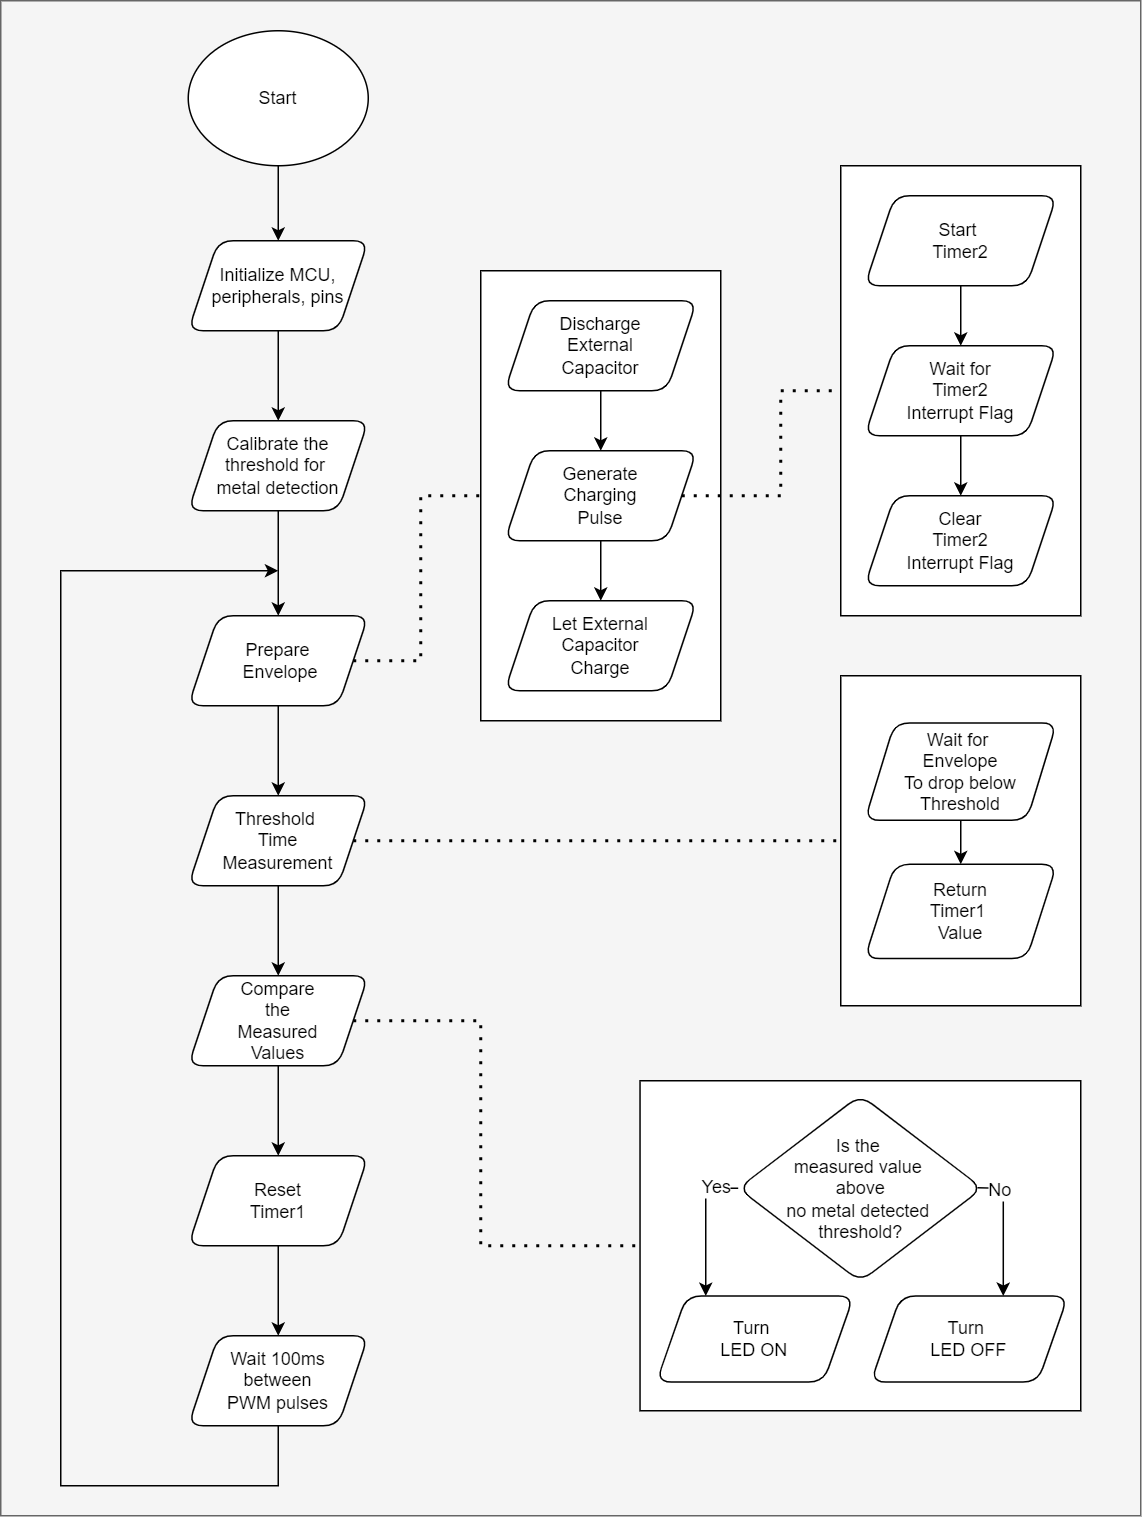

The diagram above was exported from draw.io. Its source (the exported page's mxGraphModel, read from the mxfile embedded in the PNG):
<mxGraphModel dx="1550" dy="1935" grid="1" gridSize="10" guides="1" tooltips="1" connect="1" arrows="1" fold="1" page="1" pageScale="1" pageWidth="850" pageHeight="1100" math="0" shadow="0">
  <root>
    <mxCell id="0" />
    <mxCell id="1" parent="0" />
    <mxCell id="7mdtnMURUMrkM1jD8CUb-1" value="" style="rounded=0;whiteSpace=wrap;html=1;fillColor=#f5f5f5;fontColor=#333333;strokeColor=#666666;" parent="1" vertex="1">
      <mxGeometry x="240" y="-160" width="760" height="1010" as="geometry" />
    </mxCell>
    <mxCell id="MK7u-GMVVhZyywVZm5Rf-1" value="Start" style="ellipse;whiteSpace=wrap;html=1;" parent="1" vertex="1">
      <mxGeometry x="365" y="-140" width="120" height="90" as="geometry" />
    </mxCell>
    <mxCell id="MK7u-GMVVhZyywVZm5Rf-8" value="" style="edgeStyle=orthogonalEdgeStyle;rounded=0;orthogonalLoop=1;jettySize=auto;html=1;" parent="1" source="MK7u-GMVVhZyywVZm5Rf-4" target="MK7u-GMVVhZyywVZm5Rf-7" edge="1">
      <mxGeometry relative="1" as="geometry" />
    </mxCell>
    <mxCell id="MK7u-GMVVhZyywVZm5Rf-4" value="Calibrate the threshold for &lt;br&gt;metal detection" style="shape=parallelogram;perimeter=parallelogramPerimeter;whiteSpace=wrap;html=1;fixedSize=1;rounded=1;" parent="1" vertex="1">
      <mxGeometry x="365" y="120" width="120" height="60" as="geometry" />
    </mxCell>
    <mxCell id="MK7u-GMVVhZyywVZm5Rf-13" value="" style="edgeStyle=orthogonalEdgeStyle;rounded=0;orthogonalLoop=1;jettySize=auto;html=1;fontSize=12;" parent="1" source="MK7u-GMVVhZyywVZm5Rf-7" target="MK7u-GMVVhZyywVZm5Rf-12" edge="1">
      <mxGeometry relative="1" as="geometry" />
    </mxCell>
    <mxCell id="MK7u-GMVVhZyywVZm5Rf-7" value="Prepare&lt;br&gt;&amp;nbsp;Envelope" style="shape=parallelogram;perimeter=parallelogramPerimeter;whiteSpace=wrap;html=1;fixedSize=1;rounded=1;" parent="1" vertex="1">
      <mxGeometry x="365" y="250" width="120" height="60" as="geometry" />
    </mxCell>
    <mxCell id="MK7u-GMVVhZyywVZm5Rf-15" value="" style="edgeStyle=orthogonalEdgeStyle;rounded=0;orthogonalLoop=1;jettySize=auto;html=1;fontSize=12;" parent="1" source="MK7u-GMVVhZyywVZm5Rf-12" target="MK7u-GMVVhZyywVZm5Rf-14" edge="1">
      <mxGeometry relative="1" as="geometry" />
    </mxCell>
    <mxCell id="MK7u-GMVVhZyywVZm5Rf-12" value="Threshold&amp;nbsp;&lt;br&gt;Time&lt;br&gt;Measurement" style="shape=parallelogram;perimeter=parallelogramPerimeter;whiteSpace=wrap;html=1;fixedSize=1;rounded=1;" parent="1" vertex="1">
      <mxGeometry x="365" y="370" width="120" height="60" as="geometry" />
    </mxCell>
    <mxCell id="MK7u-GMVVhZyywVZm5Rf-17" value="" style="edgeStyle=orthogonalEdgeStyle;rounded=0;orthogonalLoop=1;jettySize=auto;html=1;fontSize=12;" parent="1" source="MK7u-GMVVhZyywVZm5Rf-14" target="MK7u-GMVVhZyywVZm5Rf-16" edge="1">
      <mxGeometry relative="1" as="geometry" />
    </mxCell>
    <mxCell id="MK7u-GMVVhZyywVZm5Rf-14" value="Compare&lt;br&gt;the&lt;br&gt;Measured&lt;br&gt;Values" style="shape=parallelogram;perimeter=parallelogramPerimeter;whiteSpace=wrap;html=1;fixedSize=1;rounded=1;" parent="1" vertex="1">
      <mxGeometry x="365" y="490" width="120" height="60" as="geometry" />
    </mxCell>
    <mxCell id="MK7u-GMVVhZyywVZm5Rf-19" value="" style="edgeStyle=orthogonalEdgeStyle;rounded=0;orthogonalLoop=1;jettySize=auto;html=1;fontSize=12;" parent="1" source="MK7u-GMVVhZyywVZm5Rf-16" target="MK7u-GMVVhZyywVZm5Rf-18" edge="1">
      <mxGeometry relative="1" as="geometry" />
    </mxCell>
    <mxCell id="MK7u-GMVVhZyywVZm5Rf-16" value="Reset&lt;br&gt;Timer1" style="shape=parallelogram;perimeter=parallelogramPerimeter;whiteSpace=wrap;html=1;fixedSize=1;rounded=1;" parent="1" vertex="1">
      <mxGeometry x="365" y="610" width="120" height="60" as="geometry" />
    </mxCell>
    <mxCell id="MK7u-GMVVhZyywVZm5Rf-18" value="Wait 100ms&lt;br&gt;between&lt;br&gt;PWM pulses" style="shape=parallelogram;perimeter=parallelogramPerimeter;whiteSpace=wrap;html=1;fixedSize=1;rounded=1;" parent="1" vertex="1">
      <mxGeometry x="365" y="730" width="120" height="60" as="geometry" />
    </mxCell>
    <mxCell id="MK7u-GMVVhZyywVZm5Rf-21" value="" style="endArrow=classic;html=1;rounded=0;fontSize=12;exitX=0.5;exitY=1;exitDx=0;exitDy=0;" parent="1" source="MK7u-GMVVhZyywVZm5Rf-18" edge="1">
      <mxGeometry width="50" height="50" relative="1" as="geometry">
        <mxPoint x="400" y="520" as="sourcePoint" />
        <mxPoint x="425" y="220" as="targetPoint" />
        <Array as="points">
          <mxPoint x="425" y="830" />
          <mxPoint x="280" y="830" />
          <mxPoint x="280" y="220" />
        </Array>
      </mxGeometry>
    </mxCell>
    <mxCell id="MK7u-GMVVhZyywVZm5Rf-22" value="" style="endArrow=none;dashed=1;html=1;dashPattern=1 3;strokeWidth=2;rounded=0;fontSize=12;exitX=1;exitY=0.5;exitDx=0;exitDy=0;entryX=0;entryY=0.5;entryDx=0;entryDy=0;" parent="1" source="MK7u-GMVVhZyywVZm5Rf-7" target="MK7u-GMVVhZyywVZm5Rf-30" edge="1">
      <mxGeometry width="50" height="50" relative="1" as="geometry">
        <mxPoint x="400" y="420" as="sourcePoint" />
        <mxPoint x="600" y="160" as="targetPoint" />
        <Array as="points">
          <mxPoint x="520" y="280" />
          <mxPoint x="520" y="170" />
        </Array>
      </mxGeometry>
    </mxCell>
    <mxCell id="MK7u-GMVVhZyywVZm5Rf-38" value="" style="group" parent="1" connectable="0" vertex="1">
      <mxGeometry x="560" y="20" width="160" height="300" as="geometry" />
    </mxCell>
    <mxCell id="MK7u-GMVVhZyywVZm5Rf-30" value="" style="rounded=0;whiteSpace=wrap;html=1;fontSize=12;" parent="MK7u-GMVVhZyywVZm5Rf-38" vertex="1">
      <mxGeometry width="160" height="300" as="geometry" />
    </mxCell>
    <mxCell id="MK7u-GMVVhZyywVZm5Rf-23" value="Discharge&lt;br&gt;External&lt;br&gt;Capacitor" style="shape=parallelogram;perimeter=parallelogramPerimeter;whiteSpace=wrap;html=1;fixedSize=1;rounded=1;" parent="MK7u-GMVVhZyywVZm5Rf-38" vertex="1">
      <mxGeometry x="16" y="20" width="128" height="60" as="geometry" />
    </mxCell>
    <mxCell id="MK7u-GMVVhZyywVZm5Rf-25" value="Generate&lt;br&gt;Charging&lt;br&gt;Pulse" style="shape=parallelogram;perimeter=parallelogramPerimeter;whiteSpace=wrap;html=1;fixedSize=1;rounded=1;" parent="MK7u-GMVVhZyywVZm5Rf-38" vertex="1">
      <mxGeometry x="16" y="120" width="128" height="60" as="geometry" />
    </mxCell>
    <mxCell id="MK7u-GMVVhZyywVZm5Rf-26" value="" style="edgeStyle=orthogonalEdgeStyle;rounded=0;orthogonalLoop=1;jettySize=auto;html=1;fontSize=12;" parent="MK7u-GMVVhZyywVZm5Rf-38" source="MK7u-GMVVhZyywVZm5Rf-23" target="MK7u-GMVVhZyywVZm5Rf-25" edge="1">
      <mxGeometry relative="1" as="geometry" />
    </mxCell>
    <mxCell id="MK7u-GMVVhZyywVZm5Rf-27" value="Let External&lt;br&gt;Capacitor&lt;br&gt;Charge" style="shape=parallelogram;perimeter=parallelogramPerimeter;whiteSpace=wrap;html=1;fixedSize=1;rounded=1;" parent="MK7u-GMVVhZyywVZm5Rf-38" vertex="1">
      <mxGeometry x="16" y="220" width="128" height="60" as="geometry" />
    </mxCell>
    <mxCell id="MK7u-GMVVhZyywVZm5Rf-28" value="" style="edgeStyle=orthogonalEdgeStyle;rounded=0;orthogonalLoop=1;jettySize=auto;html=1;fontSize=12;" parent="MK7u-GMVVhZyywVZm5Rf-38" source="MK7u-GMVVhZyywVZm5Rf-25" target="MK7u-GMVVhZyywVZm5Rf-27" edge="1">
      <mxGeometry relative="1" as="geometry" />
    </mxCell>
    <mxCell id="MK7u-GMVVhZyywVZm5Rf-39" value="" style="group" parent="1" connectable="0" vertex="1">
      <mxGeometry x="800" y="-50" width="160" height="300" as="geometry" />
    </mxCell>
    <mxCell id="MK7u-GMVVhZyywVZm5Rf-36" value="" style="rounded=0;whiteSpace=wrap;html=1;fontSize=12;" parent="MK7u-GMVVhZyywVZm5Rf-39" vertex="1">
      <mxGeometry width="160" height="300" as="geometry" />
    </mxCell>
    <mxCell id="MK7u-GMVVhZyywVZm5Rf-29" value="Start &lt;br&gt;Timer2" style="shape=parallelogram;perimeter=parallelogramPerimeter;whiteSpace=wrap;html=1;fixedSize=1;rounded=1;" parent="MK7u-GMVVhZyywVZm5Rf-39" vertex="1">
      <mxGeometry x="16" y="20" width="128" height="60" as="geometry" />
    </mxCell>
    <mxCell id="MK7u-GMVVhZyywVZm5Rf-32" value="Wait for&lt;br&gt;Timer2&lt;br&gt;Interrupt Flag" style="shape=parallelogram;perimeter=parallelogramPerimeter;whiteSpace=wrap;html=1;fixedSize=1;rounded=1;" parent="MK7u-GMVVhZyywVZm5Rf-39" vertex="1">
      <mxGeometry x="16" y="120" width="128" height="60" as="geometry" />
    </mxCell>
    <mxCell id="MK7u-GMVVhZyywVZm5Rf-34" value="" style="edgeStyle=orthogonalEdgeStyle;rounded=0;orthogonalLoop=1;jettySize=auto;html=1;fontSize=12;" parent="MK7u-GMVVhZyywVZm5Rf-39" source="MK7u-GMVVhZyywVZm5Rf-29" target="MK7u-GMVVhZyywVZm5Rf-32" edge="1">
      <mxGeometry relative="1" as="geometry" />
    </mxCell>
    <mxCell id="MK7u-GMVVhZyywVZm5Rf-33" value="Clear&lt;br&gt;Timer2&lt;br&gt;Interrupt Flag" style="shape=parallelogram;perimeter=parallelogramPerimeter;whiteSpace=wrap;html=1;fixedSize=1;rounded=1;" parent="MK7u-GMVVhZyywVZm5Rf-39" vertex="1">
      <mxGeometry x="16" y="220" width="128" height="60" as="geometry" />
    </mxCell>
    <mxCell id="MK7u-GMVVhZyywVZm5Rf-35" value="" style="edgeStyle=orthogonalEdgeStyle;rounded=0;orthogonalLoop=1;jettySize=auto;html=1;fontSize=12;" parent="MK7u-GMVVhZyywVZm5Rf-39" source="MK7u-GMVVhZyywVZm5Rf-32" target="MK7u-GMVVhZyywVZm5Rf-33" edge="1">
      <mxGeometry relative="1" as="geometry" />
    </mxCell>
    <mxCell id="MK7u-GMVVhZyywVZm5Rf-37" value="" style="endArrow=none;dashed=1;html=1;dashPattern=1 3;strokeWidth=2;rounded=0;fontSize=12;entryX=0;entryY=0.5;entryDx=0;entryDy=0;exitX=1;exitY=0.5;exitDx=0;exitDy=0;" parent="1" source="MK7u-GMVVhZyywVZm5Rf-25" target="MK7u-GMVVhZyywVZm5Rf-36" edge="1">
      <mxGeometry width="50" height="50" relative="1" as="geometry">
        <mxPoint x="690" y="190" as="sourcePoint" />
        <mxPoint x="598.3499999999999" y="233.69999999999982" as="targetPoint" />
        <Array as="points">
          <mxPoint x="760" y="170" />
          <mxPoint x="760" y="100" />
        </Array>
      </mxGeometry>
    </mxCell>
    <mxCell id="MK7u-GMVVhZyywVZm5Rf-40" value="" style="group" parent="1" connectable="0" vertex="1">
      <mxGeometry x="800" y="290" width="160" height="220" as="geometry" />
    </mxCell>
    <mxCell id="MK7u-GMVVhZyywVZm5Rf-41" value="" style="rounded=0;whiteSpace=wrap;html=1;fontSize=12;" parent="MK7u-GMVVhZyywVZm5Rf-40" vertex="1">
      <mxGeometry width="160" height="219.99999999999997" as="geometry" />
    </mxCell>
    <mxCell id="MK7u-GMVVhZyywVZm5Rf-42" value="Wait for &lt;br&gt;Envelope&lt;br&gt;To drop below&lt;br&gt;Threshold" style="shape=parallelogram;perimeter=parallelogramPerimeter;whiteSpace=wrap;html=1;fixedSize=1;rounded=1;" parent="MK7u-GMVVhZyywVZm5Rf-40" vertex="1">
      <mxGeometry x="16" y="31.428571428571427" width="128" height="64.95238095238095" as="geometry" />
    </mxCell>
    <mxCell id="MK7u-GMVVhZyywVZm5Rf-43" value="Return&lt;br&gt;Timer1 &lt;br&gt;Value" style="shape=parallelogram;perimeter=parallelogramPerimeter;whiteSpace=wrap;html=1;fixedSize=1;rounded=1;" parent="MK7u-GMVVhZyywVZm5Rf-40" vertex="1">
      <mxGeometry x="16" y="125.71428571428571" width="128" height="62.857142857142854" as="geometry" />
    </mxCell>
    <mxCell id="MK7u-GMVVhZyywVZm5Rf-44" value="" style="edgeStyle=orthogonalEdgeStyle;rounded=0;orthogonalLoop=1;jettySize=auto;html=1;fontSize=12;" parent="MK7u-GMVVhZyywVZm5Rf-40" source="MK7u-GMVVhZyywVZm5Rf-42" target="MK7u-GMVVhZyywVZm5Rf-43" edge="1">
      <mxGeometry relative="1" as="geometry" />
    </mxCell>
    <mxCell id="MK7u-GMVVhZyywVZm5Rf-47" value="" style="endArrow=none;dashed=1;html=1;dashPattern=1 3;strokeWidth=2;rounded=0;fontSize=12;exitX=1;exitY=0.5;exitDx=0;exitDy=0;entryX=0;entryY=0.5;entryDx=0;entryDy=0;" parent="1" source="MK7u-GMVVhZyywVZm5Rf-12" target="MK7u-GMVVhZyywVZm5Rf-41" edge="1">
      <mxGeometry width="50" height="50" relative="1" as="geometry">
        <mxPoint x="485" y="300" as="sourcePoint" />
        <mxPoint x="608.3499999999999" y="173.69999999999982" as="targetPoint" />
        <Array as="points">
          <mxPoint x="650" y="400" />
          <mxPoint x="720" y="400" />
        </Array>
      </mxGeometry>
    </mxCell>
    <mxCell id="MK7u-GMVVhZyywVZm5Rf-64" value="" style="group" parent="1" connectable="0" vertex="1">
      <mxGeometry x="666.19" y="560" width="293.81" height="220" as="geometry" />
    </mxCell>
    <mxCell id="MK7u-GMVVhZyywVZm5Rf-49" value="" style="rounded=0;whiteSpace=wrap;html=1;fontSize=12;" parent="MK7u-GMVVhZyywVZm5Rf-64" vertex="1">
      <mxGeometry width="293.81000000000006" height="220" as="geometry" />
    </mxCell>
    <mxCell id="MK7u-GMVVhZyywVZm5Rf-55" value="Is the &lt;br&gt;measured value &lt;br&gt;above&lt;br&gt;no metal detected &lt;br&gt;threshold?" style="rhombus;whiteSpace=wrap;html=1;rounded=1;fontSize=12;" parent="MK7u-GMVVhZyywVZm5Rf-64" vertex="1">
      <mxGeometry x="65.44761904761903" y="9.565217391304348" width="162.9166666666667" height="124.34782608695653" as="geometry" />
    </mxCell>
    <mxCell id="MK7u-GMVVhZyywVZm5Rf-57" value="Turn&amp;nbsp;&lt;br&gt;LED ON" style="shape=parallelogram;perimeter=parallelogramPerimeter;whiteSpace=wrap;html=1;fixedSize=1;rounded=1;fontSize=12;" parent="MK7u-GMVVhZyywVZm5Rf-64" vertex="1">
      <mxGeometry x="10.952857142857058" y="143.47826086956522" width="131.42857142857147" height="57.391304347826086" as="geometry" />
    </mxCell>
    <mxCell id="MK7u-GMVVhZyywVZm5Rf-58" value="Turn&amp;nbsp;&lt;br&gt;LED OFF" style="shape=parallelogram;perimeter=parallelogramPerimeter;whiteSpace=wrap;html=1;fixedSize=1;rounded=1;fontSize=12;" parent="MK7u-GMVVhZyywVZm5Rf-64" vertex="1">
      <mxGeometry x="153.81142857142848" y="143.47826086956522" width="131.42857142857147" height="57.391304347826086" as="geometry" />
    </mxCell>
    <mxCell id="MK7u-GMVVhZyywVZm5Rf-60" value="" style="endArrow=classic;html=1;rounded=0;fontSize=12;exitX=0;exitY=0.5;exitDx=0;exitDy=0;entryX=0.25;entryY=0;entryDx=0;entryDy=0;" parent="MK7u-GMVVhZyywVZm5Rf-64" source="MK7u-GMVVhZyywVZm5Rf-55" target="MK7u-GMVVhZyywVZm5Rf-57" edge="1">
      <mxGeometry width="50" height="50" relative="1" as="geometry">
        <mxPoint x="273.81" y="-57.391304347826086" as="sourcePoint" />
        <mxPoint x="323.81" y="-105.21739130434783" as="targetPoint" />
        <Array as="points">
          <mxPoint x="43.80999999999995" y="71.73913043478261" />
        </Array>
      </mxGeometry>
    </mxCell>
    <mxCell id="MK7u-GMVVhZyywVZm5Rf-61" value="Yes" style="edgeLabel;html=1;align=center;verticalAlign=middle;resizable=0;points=[];fontSize=12;" parent="MK7u-GMVVhZyywVZm5Rf-60" connectable="0" vertex="1">
      <mxGeometry x="-0.6773" y="-1" relative="1" as="geometry">
        <mxPoint as="offset" />
      </mxGeometry>
    </mxCell>
    <mxCell id="MK7u-GMVVhZyywVZm5Rf-62" value="" style="endArrow=classic;html=1;rounded=0;fontSize=12;exitX=0.979;exitY=0.497;exitDx=0;exitDy=0;entryX=0.25;entryY=0;entryDx=0;entryDy=0;exitPerimeter=0;" parent="MK7u-GMVVhZyywVZm5Rf-64" source="MK7u-GMVVhZyywVZm5Rf-55" edge="1">
      <mxGeometry width="50" height="50" relative="1" as="geometry">
        <mxPoint x="263.8076190476192" y="71.73913043478261" as="sourcePoint" />
        <mxPoint x="242.17000000000002" y="143.478260869565" as="targetPoint" />
        <Array as="points">
          <mxPoint x="242.17000000000002" y="71.73913043478261" />
        </Array>
      </mxGeometry>
    </mxCell>
    <mxCell id="MK7u-GMVVhZyywVZm5Rf-63" value="No" style="edgeLabel;html=1;align=center;verticalAlign=middle;resizable=0;points=[];fontSize=12;" parent="MK7u-GMVVhZyywVZm5Rf-62" connectable="0" vertex="1">
      <mxGeometry x="-0.6773" y="-1" relative="1" as="geometry">
        <mxPoint as="offset" />
      </mxGeometry>
    </mxCell>
    <mxCell id="MK7u-GMVVhZyywVZm5Rf-65" value="" style="endArrow=none;dashed=1;html=1;dashPattern=1 3;strokeWidth=2;rounded=0;fontSize=12;exitX=1;exitY=0.5;exitDx=0;exitDy=0;entryX=0;entryY=0.5;entryDx=0;entryDy=0;" parent="1" source="MK7u-GMVVhZyywVZm5Rf-14" target="MK7u-GMVVhZyywVZm5Rf-49" edge="1">
      <mxGeometry width="50" height="50" relative="1" as="geometry">
        <mxPoint x="485" y="420" as="sourcePoint" />
        <mxPoint x="850" y="365" as="targetPoint" />
        <Array as="points">
          <mxPoint x="560" y="520" />
          <mxPoint x="560" y="670" />
        </Array>
      </mxGeometry>
    </mxCell>
    <mxCell id="KT9Z0QFcguDu996iJOir-2" value="Initialize MCU, peripherals, pins" style="shape=parallelogram;perimeter=parallelogramPerimeter;whiteSpace=wrap;html=1;fixedSize=1;rounded=1;" vertex="1" parent="1">
      <mxGeometry x="365" width="120" height="60" as="geometry" />
    </mxCell>
    <mxCell id="KT9Z0QFcguDu996iJOir-3" value="" style="edgeStyle=orthogonalEdgeStyle;rounded=0;orthogonalLoop=1;jettySize=auto;html=1;exitX=0.5;exitY=1;exitDx=0;exitDy=0;entryX=0.5;entryY=0;entryDx=0;entryDy=0;" edge="1" parent="1" source="MK7u-GMVVhZyywVZm5Rf-1" target="KT9Z0QFcguDu996iJOir-2">
      <mxGeometry relative="1" as="geometry">
        <mxPoint x="425" y="-70" as="sourcePoint" />
        <mxPoint x="425" as="targetPoint" />
      </mxGeometry>
    </mxCell>
    <mxCell id="KT9Z0QFcguDu996iJOir-4" value="" style="edgeStyle=orthogonalEdgeStyle;rounded=0;orthogonalLoop=1;jettySize=auto;html=1;exitX=0.5;exitY=1;exitDx=0;exitDy=0;entryX=0.5;entryY=0;entryDx=0;entryDy=0;" edge="1" parent="1" source="KT9Z0QFcguDu996iJOir-2" target="MK7u-GMVVhZyywVZm5Rf-4">
      <mxGeometry relative="1" as="geometry">
        <mxPoint x="424" y="50" as="sourcePoint" />
        <mxPoint x="424" y="120" as="targetPoint" />
      </mxGeometry>
    </mxCell>
  </root>
</mxGraphModel>